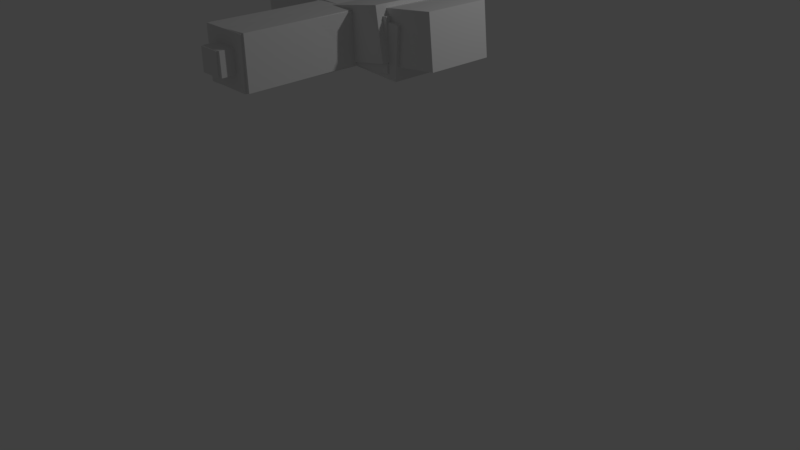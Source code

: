# Source: robot1.blend  (saved by Blender 2.77.0; exported with 4.5.12 LTS)
import bpy
from mathutils import Matrix  # noqa: F401  (used for matrix-valued properties, if any)

bpy.ops.wm.read_factory_settings(use_empty=True)
scene = bpy.context.scene
scene.name = 'Scene'

# ---- collections
col_collection_1 = bpy.data.collections.new('Collection 1'); scene.collection.children.link(col_collection_1)

# ---- materials (node trees are filled in below, after node groups)
mat_material = bpy.data.materials.new('Material')
mat_material.alpha_threshold = 0.0
mat_material.use_transparent_shadow = False
mat_material.roughness = 0.5
mat_material.line_color = (0.0, 0.0, 0.0, 1.0)

# ---- material node trees

# ---- world
world_world = bpy.data.worlds.new('World'); scene.world = world_world
world_world.color = (0.05088, 0.05088, 0.05088)
world_world.use_sun_shadow = False
world_world.sun_shadow_jitter_overblur = 0.0
world_world.cycles.sampling_method = 'MANUAL'

# ---- cameras
cam_camera = bpy.data.cameras.new('Camera')
cam_camera.clip_end = 100.0
cam_camera.lens = 35.0
cam_camera.sensor_width = 32.0
cam_camera.sensor_height = 18.0
cam_camera.ortho_scale = 7.314
cam_camera.dof.focus_distance = 0.0
cam_camera.dof.aperture_fstop = 128.0

# ---- lights
light_lamp = bpy.data.lights.new('Lamp', 'POINT')
light_lamp.transmission_factor = 0.0
light_lamp.cutoff_distance = 30.0
light_lamp.energy = 100.0
light_lamp.shadow_buffer_clip_start = 1.001
light_lamp.shadow_soft_size = 0.1
light_lamp.shadow_maximum_resolution = 0.006
light_lamp.use_absolute_resolution = True

# ---- meshes
me_cube_002 = bpy.data.meshes.new('Cube.002')
me_cube_002.from_pydata([(0.3031, 0.3031, -0.9184), (0.3031, -0.3031, -0.9184), (-0.3031, -0.3031, -0.9184), (-0.3031, 0.3031, -0.9184), (0.3031, 0.3031, 0.9184), (0.3031, -0.3031, 0.9184), (-0.3031, -0.3031, 0.9184), (-0.3031, 0.3031, 0.9184), (0.1364, 0.1364, 0.852), (0.1364, -0.1364, 0.852), (-0.1364, -0.1364, 0.852), (-0.1364, 0.1364, 0.852), (0.1364, 0.1364, 1.106), (0.1364, -0.1364, 1.106), (-0.1364, -0.1364, 1.106), (-0.1364, 0.1364, 1.106)], [], [(0, 1, 2, 3), (4, 7, 6, 5), (0, 4, 5, 1), (1, 5, 6, 2), (2, 6, 7, 3), (4, 0, 3, 7), (8, 9, 10, 11), (12, 15, 14, 13), (8, 12, 13, 9), (9, 13, 14, 10), (10, 14, 15, 11), (12, 8, 11, 15)])
_uv = me_cube_002.uv_layers.new(name='UVMap')
_uv.uv.foreach_set('vector', [0.25, 1.0, 0.25, 0.7518, 0.5, 0.7518, 0.5, 1.0, 0.0, 1.0, 3.687e-08, 0.7518, 0.25, 0.7518, 0.25, 1.0, 0.75, 0.0, 0.75, 0.7518, 0.5, 0.7518, 0.5, 0.0, 2.212e-07, 0.7518, 0.0, 1.22e-07, 0.25, 0.0, 0.25, 0.7518, 0.25, 0.7518, 0.25, 0.0, 0.5, 0.0, 0.5, 0.7518, 0.75, 0.7518, 0.75, 2.44e-08, 1.0, 0.0, 1.0, 0.7518, 0.725, 0.7518, 0.725, 0.8635, 0.6125, 0.8635, 0.6125, 0.7518, 0.6125, 0.7518, 0.6125, 0.8635, 0.5, 0.8635, 0.5, 0.7518, 0.6046, 0.9752, 0.5, 0.9752, 0.5, 0.8635, 0.6046, 0.8635, 0.75, 0.7518, 0.8546, 0.7518, 0.8546, 0.8635, 0.75, 0.8635, 0.7091, 0.9752, 0.6046, 0.9752, 0.6046, 0.8635, 0.7091, 0.8635, 0.8546, 0.7518, 0.9591, 0.7518, 0.9591, 0.8635, 0.8546, 0.8635])
me_cube_002.materials.append(mat_material)
me_cube_002.use_remesh_preserve_volume = False
me_cube_002.use_remesh_preserve_attributes = False
me_cube_002.use_mirror_vertex_groups = False
me_cube_002.update()
me_cube_003 = bpy.data.meshes.new('Cube.003')
me_cube_003.from_pydata([(0.3031, 0.3031, -0.9184), (0.3031, -0.3031, -0.9184), (-0.3031, -0.3031, -0.9184), (-0.3031, 0.3031, -0.9184), (0.3031, 0.3031, 0.9184), (0.3031, -0.3031, 0.9184), (-0.3031, -0.3031, 0.9184), (-0.3031, 0.3031, 0.9184), (0.1364, 0.1364, 0.852), (0.1364, -0.1364, 0.852), (-0.1364, -0.1364, 0.852), (-0.1364, 0.1364, 0.852), (0.1364, 0.1364, 1.106), (0.1364, -0.1364, 1.106), (-0.1364, -0.1364, 1.106), (-0.1364, 0.1364, 1.106)], [], [(0, 1, 2, 3), (4, 7, 6, 5), (0, 4, 5, 1), (1, 5, 6, 2), (2, 6, 7, 3), (4, 0, 3, 7), (8, 9, 10, 11), (12, 15, 14, 13), (8, 12, 13, 9), (9, 13, 14, 10), (10, 14, 15, 11), (12, 8, 11, 15)])
_uv = me_cube_003.uv_layers.new(name='UVMap')
_uv.uv.foreach_set('vector', [0.25, 1.0, 0.25, 0.7518, 0.5, 0.7518, 0.5, 1.0, 0.0, 1.0, 3.687e-08, 0.7518, 0.25, 0.7518, 0.25, 1.0, 0.75, 0.0, 0.75, 0.7518, 0.5, 0.7518, 0.5, 0.0, 2.212e-07, 0.7518, 0.0, 1.22e-07, 0.25, 0.0, 0.25, 0.7518, 0.25, 0.7518, 0.25, 0.0, 0.5, 0.0, 0.5, 0.7518, 0.75, 0.7518, 0.75, 2.44e-08, 1.0, 0.0, 1.0, 0.7518, 0.725, 0.7518, 0.725, 0.8635, 0.6125, 0.8635, 0.6125, 0.7518, 0.6125, 0.7518, 0.6125, 0.8635, 0.5, 0.8635, 0.5, 0.7518, 0.6046, 0.9752, 0.5, 0.9752, 0.5, 0.8635, 0.6046, 0.8635, 0.75, 0.7518, 0.8546, 0.7518, 0.8546, 0.8635, 0.75, 0.8635, 0.7091, 0.9752, 0.6046, 0.9752, 0.6046, 0.8635, 0.7091, 0.8635, 0.8546, 0.7518, 0.9591, 0.7518, 0.9591, 0.8635, 0.8546, 0.8635])
me_cube_003.materials.append(mat_material)
me_cube_003.use_remesh_preserve_volume = False
me_cube_003.use_remesh_preserve_attributes = False
me_cube_003.use_mirror_vertex_groups = False
me_cube_003.update()
me_cube = bpy.data.meshes.new('Cube')
me_cube.from_pydata([(0.3031, 0.3031, -0.9184), (0.3031, -0.3031, -0.9184), (-0.3031, -0.3031, -0.9184), (-0.3031, 0.3031, -0.9184), (0.3031, 0.3031, 0.9184), (0.3031, -0.3031, 0.9184), (-0.3031, -0.3031, 0.9184), (-0.3031, 0.3031, 0.9184), (0.1364, 0.1364, 0.852), (0.1364, -0.1364, 0.852), (-0.1364, -0.1364, 0.852), (-0.1364, 0.1364, 0.852), (0.1364, 0.1364, 1.106), (0.1364, -0.1364, 1.106), (-0.1364, -0.1364, 1.106), (-0.1364, 0.1364, 1.106)], [], [(0, 1, 2, 3), (4, 7, 6, 5), (0, 4, 5, 1), (1, 5, 6, 2), (2, 6, 7, 3), (4, 0, 3, 7), (8, 9, 10, 11), (12, 15, 14, 13), (8, 12, 13, 9), (9, 13, 14, 10), (10, 14, 15, 11), (12, 8, 11, 15)])
_uv = me_cube.uv_layers.new(name='UVMap')
_uv.uv.foreach_set('vector', [0.25, 1.0, 0.25, 0.7518, 0.5, 0.7518, 0.5, 1.0, 0.0, 1.0, 3.687e-08, 0.7518, 0.25, 0.7518, 0.25, 1.0, 0.75, 0.0, 0.75, 0.7518, 0.5, 0.7518, 0.5, 0.0, 2.212e-07, 0.7518, 0.0, 1.22e-07, 0.25, 0.0, 0.25, 0.7518, 0.25, 0.7518, 0.25, 0.0, 0.5, 0.0, 0.5, 0.7518, 0.75, 0.7518, 0.75, 2.44e-08, 1.0, 0.0, 1.0, 0.7518, 0.725, 0.7518, 0.725, 0.8635, 0.6125, 0.8635, 0.6125, 0.7518, 0.6125, 0.7518, 0.6125, 0.8635, 0.5, 0.8635, 0.5, 0.7518, 0.6046, 0.9752, 0.5, 0.9752, 0.5, 0.8635, 0.6046, 0.8635, 0.75, 0.7518, 0.8546, 0.7518, 0.8546, 0.8635, 0.75, 0.8635, 0.7091, 0.9752, 0.6046, 0.9752, 0.6046, 0.8635, 0.7091, 0.8635, 0.8546, 0.7518, 0.9591, 0.7518, 0.9591, 0.8635, 0.8546, 0.8635])
me_cube.materials.append(mat_material)
me_cube.use_remesh_preserve_volume = False
me_cube.use_remesh_preserve_attributes = False
me_cube.use_mirror_vertex_groups = False
me_cube.update()
me_cube_004 = bpy.data.meshes.new('Cube.004')
me_cube_004.from_pydata([(0.3031, 0.3031, -0.9184), (0.3031, -0.3031, -0.9184), (-0.3031, -0.3031, -0.9184), (-0.3031, 0.3031, -0.9184), (0.3031, 0.3031, 0.9184), (0.3031, -0.3031, 0.9184), (-0.3031, -0.3031, 0.9184), (-0.3031, 0.3031, 0.9184), (0.1364, 0.1364, 0.852), (0.1364, -0.1364, 0.852), (-0.1364, -0.1364, 0.852), (-0.1364, 0.1364, 0.852), (0.1364, 0.1364, 1.106), (0.1364, -0.1364, 1.106), (-0.1364, -0.1364, 1.106), (-0.1364, 0.1364, 1.106)], [], [(0, 1, 2, 3), (4, 7, 6, 5), (0, 4, 5, 1), (1, 5, 6, 2), (2, 6, 7, 3), (4, 0, 3, 7), (8, 9, 10, 11), (12, 15, 14, 13), (8, 12, 13, 9), (9, 13, 14, 10), (10, 14, 15, 11), (12, 8, 11, 15)])
_uv = me_cube_004.uv_layers.new(name='UVMap')
_uv.uv.foreach_set('vector', [0.25, 1.0, 0.25, 0.7518, 0.5, 0.7518, 0.5, 1.0, 0.0, 1.0, 3.687e-08, 0.7518, 0.25, 0.7518, 0.25, 1.0, 0.75, 0.0, 0.75, 0.7518, 0.5, 0.7518, 0.5, 0.0, 2.212e-07, 0.7518, 0.0, 1.22e-07, 0.25, 0.0, 0.25, 0.7518, 0.25, 0.7518, 0.25, 0.0, 0.5, 0.0, 0.5, 0.7518, 0.75, 0.7518, 0.75, 2.44e-08, 1.0, 0.0, 1.0, 0.7518, 0.725, 0.7518, 0.725, 0.8635, 0.6125, 0.8635, 0.6125, 0.7518, 0.6125, 0.7518, 0.6125, 0.8635, 0.5, 0.8635, 0.5, 0.7518, 0.6046, 0.9752, 0.5, 0.9752, 0.5, 0.8635, 0.6046, 0.8635, 0.75, 0.7518, 0.8546, 0.7518, 0.8546, 0.8635, 0.75, 0.8635, 0.7091, 0.9752, 0.6046, 0.9752, 0.6046, 0.8635, 0.7091, 0.8635, 0.8546, 0.7518, 0.9591, 0.7518, 0.9591, 0.8635, 0.8546, 0.8635])
me_cube_004.materials.append(mat_material)
me_cube_004.use_remesh_preserve_volume = False
me_cube_004.use_remesh_preserve_attributes = False
me_cube_004.use_mirror_vertex_groups = False
me_cube_004.update()
me_cube_005 = bpy.data.meshes.new('Cube.005')
me_cube_005.from_pydata([(0.8074, 0.3031, -0.4012), (0.8074, -0.3031, -0.4012), (-0.8074, -0.3031, -0.4012), (-0.8074, 0.3031, -0.4012), (0.8074, 0.3031, 0.4012), (0.8074, -0.3031, 0.4012), (-0.8074, -0.3031, 0.4012), (-0.8074, 0.3031, 0.4012), (0.3634, 0.1364, 0.3722), (0.3634, -0.1364, 0.3722), (-0.3634, -0.1364, 0.3722), (-0.3634, 0.1364, 0.3722), (0.3634, 0.1364, 0.483), (0.3634, -0.1364, 0.483), (-0.3634, -0.1364, 0.483), (-0.3634, 0.1364, 0.483)], [], [(0, 1, 2, 3), (4, 7, 6, 5), (0, 4, 5, 1), (1, 5, 6, 2), (2, 6, 7, 3), (4, 0, 3, 7), (8, 9, 10, 11), (12, 15, 14, 13), (8, 12, 13, 9), (9, 13, 14, 10), (10, 14, 15, 11), (12, 8, 11, 15)])
_uv = me_cube_005.uv_layers.new(name='UVMap')
_uv.uv.foreach_set('vector', [0.7848, 0.0, 1.0, 0.0, 1.0, 0.668, 0.7848, 0.668, 0.5696, 0.668, 0.5696, 4.932e-08, 0.7848, 0.0, 0.7848, 0.668, 0.4304, 0.668, 0.4304, 1.0, 0.2152, 1.0, 0.2152, 0.668, 0.5696, 0.668, 0.2848, 0.668, 0.2848, 0.0, 0.5696, 0.0, 1.058e-07, 1.0, 0.0, 0.668, 0.2152, 0.668, 0.2152, 1.0, 0.0, 0.0, 0.2848, 1.233e-07, 0.2848, 0.668, 0.0, 0.668, 0.8817, 0.9687, 0.7848, 0.9687, 0.7848, 0.668, 0.8817, 0.668, 0.4304, 0.9687, 0.4304, 0.668, 0.5272, 0.668, 0.5272, 0.9687, 0.7455, 0.7809, 0.7062, 0.7809, 0.7062, 0.668, 0.7455, 0.668, 0.5272, 0.668, 0.5665, 0.668, 0.5665, 0.9687, 0.5272, 0.9687, 0.7062, 0.7809, 0.6668, 0.7809, 0.6668, 0.668, 0.7062, 0.668, 0.7455, 0.668, 0.7848, 0.668, 0.7848, 0.9687, 0.7455, 0.9687])
me_cube_005.materials.append(mat_material)
me_cube_005.use_remesh_preserve_volume = False
me_cube_005.use_remesh_preserve_attributes = False
me_cube_005.use_mirror_vertex_groups = False
me_cube_005.update()
me_cube_006 = bpy.data.meshes.new('Cube.006')
me_cube_006.from_pydata([(0.9354, 0.3031, -0.4012), (0.9354, -0.3031, -0.4012), (-0.9354, -0.3031, -0.4012), (-0.9354, 0.3031, -0.4012), (0.9354, 0.3031, 0.4012), (0.9354, -0.3031, 0.4012), (-0.9354, -0.3031, 0.4012), (-0.9354, 0.3031, 0.4012), (0.421, 0.1364, 0.3722), (0.421, -0.1364, 0.3722), (-0.421, -0.1364, 0.3722), (-0.421, 0.1364, 0.3722), (0.421, 0.1364, 0.483), (0.421, -0.1364, 0.483), (-0.421, -0.1364, 0.483), (-0.421, 0.1364, 0.483)], [], [(0, 1, 2, 3), (4, 7, 6, 5), (0, 4, 5, 1), (1, 5, 6, 2), (2, 6, 7, 3), (4, 0, 3, 7), (8, 9, 10, 11), (12, 15, 14, 13), (8, 12, 13, 9), (9, 13, 14, 10), (10, 14, 15, 11), (12, 8, 11, 15)])
_uv = me_cube_006.uv_layers.new(name='UVMap')
_uv.uv.foreach_set('vector', [1.0, 0.6896, 0.7848, 0.6896, 0.7848, 0.0, 1.0, 1.758e-07, 0.5696, 0.6896, 0.5696, 1.099e-07, 0.7848, 0.0, 0.7848, 0.6896, 0.2152, 0.9854, 0.2152, 0.6896, 0.4304, 0.6896, 0.4304, 0.9854, 0.2848, 0.0, 0.5696, 2.197e-07, 0.5696, 0.6896, 0.2848, 0.6896, 3.173e-08, 0.9854, 0.0, 0.6896, 0.2152, 0.6896, 0.2152, 0.9854, 0.0, 0.0, 0.2848, 1.318e-07, 0.2848, 0.6896, 0.0, 0.6896, 0.8817, 1.0, 0.7848, 1.0, 0.7848, 0.6896, 0.8817, 0.6896, 0.5272, 0.6896, 0.5272, 1.0, 0.4304, 1.0, 0.4304, 0.6896, 0.7455, 0.7902, 0.7062, 0.7902, 0.7062, 0.6896, 0.7455, 0.6896, 0.5272, 0.6896, 0.5665, 0.6896, 0.5665, 1.0, 0.5272, 1.0, 0.7062, 0.7902, 0.6668, 0.7902, 0.6668, 0.6896, 0.7062, 0.6896, 0.7455, 0.6896, 0.7848, 0.6896, 0.7848, 1.0, 0.7455, 1.0])
me_cube_006.materials.append(mat_material)
me_cube_006.use_remesh_preserve_volume = False
me_cube_006.use_remesh_preserve_attributes = False
me_cube_006.use_mirror_vertex_groups = False
me_cube_006.update()
me_cube_007 = bpy.data.meshes.new('Cube.007')
me_cube_007.from_pydata([(1.376, 0.3031, -0.4012), (1.376, -0.3031, -0.4012), (-1.376, -0.3031, -0.4012), (-1.376, 0.3031, -0.4012), (1.376, 0.3031, 0.4012), (1.376, -0.3031, 0.4012), (-1.376, -0.3031, 0.4012), (-1.376, 0.3031, 0.4012), (0.6191, 0.1364, 0.3722), (0.6191, -0.1364, 0.3722), (-0.6191, -0.1364, 0.3722), (-0.6191, 0.1364, 0.3722), (0.6191, 0.1364, 0.483), (0.6191, -0.1364, 0.483), (-0.6191, -0.1364, 0.483), (-0.6191, 0.1364, 0.483)], [], [(0, 1, 2, 3), (4, 7, 6, 5), (0, 4, 5, 1), (1, 5, 6, 2), (2, 6, 7, 3), (4, 0, 3, 7), (8, 9, 10, 11), (12, 15, 14, 13), (8, 12, 13, 9), (9, 13, 14, 10), (10, 14, 15, 11), (12, 8, 11, 15)])
_uv = me_cube_007.uv_layers.new(name='UVMap')
_uv.uv.foreach_set('vector', [0.6256, 0.0, 0.7971, 0.0, 0.7971, 0.9098, 0.6256, 0.9098, 0.6256, 0.0, 0.6256, 0.9098, 0.4541, 0.9098, 0.4541, 5.518e-07, 0.9687, 0.0, 0.9687, 0.2653, 0.7971, 0.2653, 0.7971, 1.971e-08, 0.227, 0.9098, 4.216e-08, 0.9098, 0.0, 0.0, 0.227, 1.577e-07, 0.7971, 0.5307, 0.7971, 0.2653, 0.9687, 0.2653, 0.9687, 0.5307, 0.4541, 0.9098, 0.227, 0.9098, 0.227, 1.971e-07, 0.4541, 0.0, 0.8743, 0.5307, 0.9515, 0.5307, 0.9515, 0.9401, 0.8743, 0.9401, 0.8743, 0.5307, 0.8743, 0.9401, 0.7971, 0.9401, 0.7971, 0.5307, 0.03135, 1.0, 1.686e-08, 1.0, 0.0, 0.9098, 0.03135, 0.9098, 0.9829, 0.9401, 0.9515, 0.9401, 0.9515, 0.5307, 0.9829, 0.5307, 0.06269, 1.0, 0.03135, 1.0, 0.03135, 0.9098, 0.06269, 0.9098, 0.9687, 0.0, 1.0, 5.913e-08, 1.0, 0.4094, 0.9687, 0.4094])
me_cube_007.materials.append(mat_material)
me_cube_007.use_remesh_preserve_volume = False
me_cube_007.use_remesh_preserve_attributes = False
me_cube_007.use_mirror_vertex_groups = False
me_cube_007.update()
me_cube_011 = bpy.data.meshes.new('Cube.011')
me_cube_011.from_pydata([(0.3031, 0.3031, -0.9184), (0.3031, -0.3031, -0.9184), (-0.3031, -0.3031, -0.9184), (-0.3031, 0.3031, -0.9184), (0.3031, 0.3031, 0.9184), (0.3031, -0.3031, 0.9184), (-0.3031, -0.3031, 0.9184), (-0.3031, 0.3031, 0.9184), (0.1364, 0.1364, 0.852), (0.1364, -0.1364, 0.852), (-0.1364, -0.1364, 0.852), (-0.1364, 0.1364, 0.852), (0.1364, 0.1364, 1.106), (0.1364, -0.1364, 1.106), (-0.1364, -0.1364, 1.106), (-0.1364, 0.1364, 1.106)], [], [(0, 1, 2, 3), (4, 7, 6, 5), (0, 4, 5, 1), (1, 5, 6, 2), (2, 6, 7, 3), (4, 0, 3, 7), (8, 9, 10, 11), (12, 15, 14, 13), (8, 12, 13, 9), (9, 13, 14, 10), (10, 14, 15, 11), (12, 8, 11, 15)])
_uv = me_cube_011.uv_layers.new(name='UVMap')
_uv.uv.foreach_set('vector', [0.25, 1.0, 0.25, 0.7518, 0.5, 0.7518, 0.5, 1.0, 0.0, 1.0, 3.687e-08, 0.7518, 0.25, 0.7518, 0.25, 1.0, 0.75, 0.0, 0.75, 0.7518, 0.5, 0.7518, 0.5, 0.0, 2.212e-07, 0.7518, 0.0, 1.22e-07, 0.25, 0.0, 0.25, 0.7518, 0.25, 0.7518, 0.25, 0.0, 0.5, 0.0, 0.5, 0.7518, 0.75, 0.7518, 0.75, 2.44e-08, 1.0, 0.0, 1.0, 0.7518, 0.725, 0.7518, 0.725, 0.8635, 0.6125, 0.8635, 0.6125, 0.7518, 0.6125, 0.7518, 0.6125, 0.8635, 0.5, 0.8635, 0.5, 0.7518, 0.6046, 0.9752, 0.5, 0.9752, 0.5, 0.8635, 0.6046, 0.8635, 0.75, 0.7518, 0.8546, 0.7518, 0.8546, 0.8635, 0.75, 0.8635, 0.7091, 0.9752, 0.6046, 0.9752, 0.6046, 0.8635, 0.7091, 0.8635, 0.8546, 0.7518, 0.9591, 0.7518, 0.9591, 0.8635, 0.8546, 0.8635])
me_cube_011.materials.append(mat_material)
me_cube_011.use_remesh_preserve_volume = False
me_cube_011.use_remesh_preserve_attributes = False
me_cube_011.use_mirror_vertex_groups = False
me_cube_011.update()
me_cube_010 = bpy.data.meshes.new('Cube.010')
me_cube_010.from_pydata([(0.3031, 0.3031, -0.9184), (0.3031, -0.3031, -0.9184), (-0.3031, -0.3031, -0.9184), (-0.3031, 0.3031, -0.9184), (0.3031, 0.3031, 0.9184), (0.3031, -0.3031, 0.9184), (-0.3031, -0.3031, 0.9184), (-0.3031, 0.3031, 0.9184), (0.1364, 0.1364, 0.852), (0.1364, -0.1364, 0.852), (-0.1364, -0.1364, 0.852), (-0.1364, 0.1364, 0.852), (0.1364, 0.1364, 1.106), (0.1364, -0.1364, 1.106), (-0.1364, -0.1364, 1.106), (-0.1364, 0.1364, 1.106)], [], [(0, 1, 2, 3), (4, 7, 6, 5), (0, 4, 5, 1), (1, 5, 6, 2), (2, 6, 7, 3), (4, 0, 3, 7), (8, 9, 10, 11), (12, 15, 14, 13), (8, 12, 13, 9), (9, 13, 14, 10), (10, 14, 15, 11), (12, 8, 11, 15)])
_uv = me_cube_010.uv_layers.new(name='UVMap')
_uv.uv.foreach_set('vector', [0.25, 1.0, 0.25, 0.7518, 0.5, 0.7518, 0.5, 1.0, 0.0, 1.0, 3.687e-08, 0.7518, 0.25, 0.7518, 0.25, 1.0, 0.75, 0.0, 0.75, 0.7518, 0.5, 0.7518, 0.5, 0.0, 2.212e-07, 0.7518, 0.0, 1.22e-07, 0.25, 0.0, 0.25, 0.7518, 0.25, 0.7518, 0.25, 0.0, 0.5, 0.0, 0.5, 0.7518, 0.75, 0.7518, 0.75, 2.44e-08, 1.0, 0.0, 1.0, 0.7518, 0.725, 0.7518, 0.725, 0.8635, 0.6125, 0.8635, 0.6125, 0.7518, 0.6125, 0.7518, 0.6125, 0.8635, 0.5, 0.8635, 0.5, 0.7518, 0.6046, 0.9752, 0.5, 0.9752, 0.5, 0.8635, 0.6046, 0.8635, 0.75, 0.7518, 0.8546, 0.7518, 0.8546, 0.8635, 0.75, 0.8635, 0.7091, 0.9752, 0.6046, 0.9752, 0.6046, 0.8635, 0.7091, 0.8635, 0.8546, 0.7518, 0.9591, 0.7518, 0.9591, 0.8635, 0.8546, 0.8635])
me_cube_010.materials.append(mat_material)
me_cube_010.use_remesh_preserve_volume = False
me_cube_010.use_remesh_preserve_attributes = False
me_cube_010.use_mirror_vertex_groups = False
me_cube_010.update()
me_cube_008 = bpy.data.meshes.new('Cube.008')
me_cube_008.from_pydata([(0.3031, 0.3031, -0.9184), (0.3031, -0.3031, -0.9184), (-0.3031, -0.3031, -0.9184), (-0.3031, 0.3031, -0.9184), (0.3031, 0.3031, 0.9184), (0.3031, -0.3031, 0.9184), (-0.3031, -0.3031, 0.9184), (-0.3031, 0.3031, 0.9184), (0.1364, 0.1364, 0.852), (0.1364, -0.1364, 0.852), (-0.1364, -0.1364, 0.852), (-0.1364, 0.1364, 0.852), (0.1364, 0.1364, 1.106), (0.1364, -0.1364, 1.106), (-0.1364, -0.1364, 1.106), (-0.1364, 0.1364, 1.106)], [], [(0, 1, 2, 3), (4, 7, 6, 5), (0, 4, 5, 1), (1, 5, 6, 2), (2, 6, 7, 3), (4, 0, 3, 7), (8, 9, 10, 11), (12, 15, 14, 13), (8, 12, 13, 9), (9, 13, 14, 10), (10, 14, 15, 11), (12, 8, 11, 15)])
_uv = me_cube_008.uv_layers.new(name='UVMap')
_uv.uv.foreach_set('vector', [0.25, 1.0, 0.25, 0.7518, 0.5, 0.7518, 0.5, 1.0, 0.0, 1.0, 3.687e-08, 0.7518, 0.25, 0.7518, 0.25, 1.0, 0.75, 0.0, 0.75, 0.7518, 0.5, 0.7518, 0.5, 0.0, 2.212e-07, 0.7518, 0.0, 1.22e-07, 0.25, 0.0, 0.25, 0.7518, 0.25, 0.7518, 0.25, 0.0, 0.5, 0.0, 0.5, 0.7518, 0.75, 0.7518, 0.75, 2.44e-08, 1.0, 0.0, 1.0, 0.7518, 0.725, 0.7518, 0.725, 0.8635, 0.6125, 0.8635, 0.6125, 0.7518, 0.6125, 0.7518, 0.6125, 0.8635, 0.5, 0.8635, 0.5, 0.7518, 0.6046, 0.9752, 0.5, 0.9752, 0.5, 0.8635, 0.6046, 0.8635, 0.75, 0.7518, 0.8546, 0.7518, 0.8546, 0.8635, 0.75, 0.8635, 0.7091, 0.9752, 0.6046, 0.9752, 0.6046, 0.8635, 0.7091, 0.8635, 0.8546, 0.7518, 0.9591, 0.7518, 0.9591, 0.8635, 0.8546, 0.8635])
me_cube_008.materials.append(mat_material)
me_cube_008.use_remesh_preserve_volume = False
me_cube_008.use_remesh_preserve_attributes = False
me_cube_008.use_mirror_vertex_groups = False
me_cube_008.update()
me_cube_009 = bpy.data.meshes.new('Cube.009')
me_cube_009.from_pydata([(0.3031, 0.3031, -0.9184), (0.3031, -0.3031, -0.9184), (-0.3031, -0.3031, -0.9184), (-0.3031, 0.3031, -0.9184), (0.3031, 0.3031, 0.9184), (0.3031, -0.3031, 0.9184), (-0.3031, -0.3031, 0.9184), (-0.3031, 0.3031, 0.9184), (0.1364, 0.1364, 0.852), (0.1364, -0.1364, 0.852), (-0.1364, -0.1364, 0.852), (-0.1364, 0.1364, 0.852), (0.1364, 0.1364, 1.106), (0.1364, -0.1364, 1.106), (-0.1364, -0.1364, 1.106), (-0.1364, 0.1364, 1.106)], [], [(0, 1, 2, 3), (4, 7, 6, 5), (0, 4, 5, 1), (1, 5, 6, 2), (2, 6, 7, 3), (4, 0, 3, 7), (8, 9, 10, 11), (12, 15, 14, 13), (8, 12, 13, 9), (9, 13, 14, 10), (10, 14, 15, 11), (12, 8, 11, 15)])
_uv = me_cube_009.uv_layers.new(name='UVMap')
_uv.uv.foreach_set('vector', [0.25, 1.0, 0.25, 0.7518, 0.5, 0.7518, 0.5, 1.0, 0.0, 1.0, 3.687e-08, 0.7518, 0.25, 0.7518, 0.25, 1.0, 0.75, 0.0, 0.75, 0.7518, 0.5, 0.7518, 0.5, 0.0, 2.212e-07, 0.7518, 0.0, 1.22e-07, 0.25, 0.0, 0.25, 0.7518, 0.25, 0.7518, 0.25, 0.0, 0.5, 0.0, 0.5, 0.7518, 0.75, 0.7518, 0.75, 2.44e-08, 1.0, 0.0, 1.0, 0.7518, 0.725, 0.7518, 0.725, 0.8635, 0.6125, 0.8635, 0.6125, 0.7518, 0.6125, 0.7518, 0.6125, 0.8635, 0.5, 0.8635, 0.5, 0.7518, 0.6046, 0.9752, 0.5, 0.9752, 0.5, 0.8635, 0.6046, 0.8635, 0.75, 0.7518, 0.8546, 0.7518, 0.8546, 0.8635, 0.75, 0.8635, 0.7091, 0.9752, 0.6046, 0.9752, 0.6046, 0.8635, 0.7091, 0.8635, 0.8546, 0.7518, 0.9591, 0.7518, 0.9591, 0.8635, 0.8546, 0.8635])
me_cube_009.materials.append(mat_material)
me_cube_009.use_remesh_preserve_volume = False
me_cube_009.use_remesh_preserve_attributes = False
me_cube_009.use_mirror_vertex_groups = False
me_cube_009.update()
me_cube_013 = bpy.data.meshes.new('Cube.013')
me_cube_013.from_pydata([(0.3527, 0.1324, -0.2154), (0.3527, -0.1324, -0.2154), (-0.3527, -0.1324, -0.2154), (-0.3527, 0.1324, -0.2154), (0.3527, 0.1324, 0.2154), (0.3527, -0.1324, 0.2154), (-0.3527, -0.1324, 0.2154), (-0.3527, 0.1324, 0.2154), (0.1587, 0.0596, 0.1998), (0.1587, -0.0596, 0.1998), (-0.1587, -0.0596, 0.1998), (-0.1587, 0.0596, 0.1998), (0.1587, 0.0596, 0.2593), (0.1587, -0.0596, 0.2593), (-0.1587, -0.0596, 0.2593), (-0.1587, 0.0596, 0.2593)], [], [(0, 1, 2, 3), (4, 7, 6, 5), (0, 4, 5, 1), (1, 5, 6, 2), (2, 6, 7, 3), (4, 0, 3, 7), (8, 9, 10, 11), (12, 15, 14, 13), (8, 12, 13, 9), (9, 13, 14, 10), (10, 14, 15, 11), (12, 8, 11, 15)])
_uv = me_cube_013.uv_layers.new(name='UVMap')
_uv.uv.foreach_set('vector', [0.8096, 0.0, 1.0, 0.0, 1.0, 0.6177, 0.8096, 0.6177, 0.8096, 0.0, 0.8096, 0.6177, 0.6192, 0.6177, 0.6192, 3.653e-07, 0.3808, 0.6177, 0.3808, 0.9948, 0.1904, 0.9948, 0.1904, 0.6177, 0.3096, 0.6177, 4.285e-08, 0.6177, 0.0, 0.0, 0.3096, 5.219e-08, 2.142e-08, 0.9948, 0.0, 0.6177, 0.1904, 0.6177, 0.1904, 0.9948, 0.3096, 0.0, 0.6192, 1.305e-07, 0.6192, 0.6177, 0.3096, 0.6177, 0.4665, 0.6177, 0.5522, 0.6177, 0.5522, 0.8956, 0.4665, 0.8956, 0.4665, 0.6177, 0.4665, 0.8956, 0.3808, 0.8956, 0.3808, 0.6177, 0.4235, 0.8956, 0.4663, 0.8956, 0.4663, 1.0, 0.4235, 1.0, 0.8523, 0.8956, 0.8096, 0.8956, 0.8096, 0.6177, 0.8523, 0.6177, 0.4235, 1.0, 0.3808, 1.0, 0.3808, 0.8956, 0.4235, 0.8956, 0.5522, 0.6177, 0.5949, 0.6177, 0.5949, 0.8956, 0.5522, 0.8956])
me_cube_013.materials.append(mat_material)
me_cube_013.use_remesh_preserve_volume = False
me_cube_013.use_remesh_preserve_attributes = False
me_cube_013.use_mirror_vertex_groups = False
me_cube_013.update()
me_cube_012 = bpy.data.meshes.new('Cube.012')
me_cube_012.from_pydata([(0.8074, 0.3031, -0.4012), (0.8074, -0.3031, -0.4012), (-0.8074, -0.3031, -0.4012), (-0.8074, 0.3031, -0.4012), (0.8074, 0.3031, 0.4012), (0.8074, -0.3031, 0.4012), (-0.8074, -0.3031, 0.4012), (-0.8074, 0.3031, 0.4012), (0.3634, 0.1364, 0.3722), (0.3634, -0.1364, 0.3722), (-0.3634, -0.1364, 0.3722), (-0.3634, 0.1364, 0.3722), (0.3634, 0.1364, 0.483), (0.3634, -0.1364, 0.483), (-0.3634, -0.1364, 0.483), (-0.3634, 0.1364, 0.483)], [], [(0, 1, 2, 3), (4, 7, 6, 5), (0, 4, 5, 1), (1, 5, 6, 2), (2, 6, 7, 3), (4, 0, 3, 7), (8, 9, 10, 11), (12, 15, 14, 13), (8, 12, 13, 9), (9, 13, 14, 10), (10, 14, 15, 11), (12, 8, 11, 15)])
_uv = me_cube_012.uv_layers.new(name='UVMap')
_uv.uv.foreach_set('vector', [0.7848, 0.0, 1.0, 0.0, 1.0, 0.668, 0.7848, 0.668, 0.5696, 0.668, 0.5696, 4.932e-08, 0.7848, 0.0, 0.7848, 0.668, 0.4304, 0.668, 0.4304, 1.0, 0.2152, 1.0, 0.2152, 0.668, 0.5696, 0.668, 0.2848, 0.668, 0.2848, 0.0, 0.5696, 0.0, 1.058e-07, 1.0, 0.0, 0.668, 0.2152, 0.668, 0.2152, 1.0, 0.0, 0.0, 0.2848, 1.233e-07, 0.2848, 0.668, 0.0, 0.668, 0.8817, 0.9687, 0.7848, 0.9687, 0.7848, 0.668, 0.8817, 0.668, 0.4304, 0.9687, 0.4304, 0.668, 0.5272, 0.668, 0.5272, 0.9687, 0.7455, 0.7809, 0.7062, 0.7809, 0.7062, 0.668, 0.7455, 0.668, 0.5272, 0.668, 0.5665, 0.668, 0.5665, 0.9687, 0.5272, 0.9687, 0.7062, 0.7809, 0.6668, 0.7809, 0.6668, 0.668, 0.7062, 0.668, 0.7455, 0.668, 0.7848, 0.668, 0.7848, 0.9687, 0.7455, 0.9687])
me_cube_012.materials.append(mat_material)
me_cube_012.use_remesh_preserve_volume = False
me_cube_012.use_remesh_preserve_attributes = False
me_cube_012.use_mirror_vertex_groups = False
me_cube_012.update()
arm_armature = bpy.data.armatures.new('Armature')  # bones are not reproduced

# ---- objects
ob_armature = bpy.data.objects.new('Armature', arm_armature)
ob_cube_001 = bpy.data.objects.new('Cube.001', me_cube_002)
ob_cube_002 = bpy.data.objects.new('Cube.002', me_cube_003)
ob_cube = bpy.data.objects.new('Cube', me_cube)
ob_cube_003 = bpy.data.objects.new('Cube.003', me_cube_004)
ob_cube_004 = bpy.data.objects.new('Cube.004', me_cube_005)
ob_cube_005 = bpy.data.objects.new('Cube.005', me_cube_006)
ob_cube_006 = bpy.data.objects.new('Cube.006', me_cube_007)
ob_cube_010 = bpy.data.objects.new('Cube.010', me_cube_011)
ob_cube_009 = bpy.data.objects.new('Cube.009', me_cube_010)
ob_cube_007 = bpy.data.objects.new('Cube.007', me_cube_008)
ob_cube_008 = bpy.data.objects.new('Cube.008', me_cube_009)
ob_cube_012 = bpy.data.objects.new('Cube.012', me_cube_013)
ob_cube_011 = bpy.data.objects.new('Cube.011', me_cube_012)
ob_lamp = bpy.data.objects.new('Lamp', light_lamp)
ob_camera = bpy.data.objects.new('Camera', cam_camera)

# ---- transforms, parenting, visibility, modifiers, constraints
ob_armature.location = (1.788e-07, 0.0, 2.951)
ob_armature.lineart.crease_threshold = 0.0
ob_cube_001.parent = ob_armature
ob_cube_001.matrix_parent_inverse = Matrix(((1.0, 1.153e-15, 1.732e-09, -0.5897), (-3.048e-07, -6.66e-07, -1.0, -0.8825), (2.421e-08, 1.0, -5.96e-08, 4.163e-08), (0.0, 0.0, 0.0, 1.0)))
ob_cube_001.location = (0.609, 0.0, -0.004273)
ob_cube_001.lock_rotations_4d = False
ob_cube_001.empty_display_type = 'ARROWS'
ob_cube_001.lineart.crease_threshold = 0.0
ob_cube_002.parent = ob_armature
ob_cube_002.matrix_parent_inverse = Matrix(((0.9998, -0.01316, 0.01316, -0.602), (0.01316, -6.06e-07, -0.9999, 0.9302), (0.01316, 0.9999, 0.0001731, -0.007921), (0.0, 0.0, 0.0, 1.0)))
ob_cube_002.location = (0.609, 0.0, 1.908)
ob_cube_002.lock_rotations_4d = False
ob_cube_002.empty_display_type = 'ARROWS'
ob_cube_002.lineart.crease_threshold = 0.0
ob_cube.parent = ob_armature
ob_cube.matrix_parent_inverse = Matrix(((0.9999, -0.01156, 0.01156, 0.6387), (0.01156, -7.054e-07, -0.9999, -0.9111), (0.01156, 0.9999, 0.0001336, 0.007384), (0.0, 0.0, 0.0, 1.0)))
ob_cube.location = (-0.609, 0.0, -0.004273)
ob_cube.lock_rotations_4d = False
ob_cube.empty_display_type = 'ARROWS'
ob_cube.lineart.crease_threshold = 0.0
ob_cube_003.parent = ob_armature
ob_cube_003.matrix_parent_inverse = Matrix(((0.9997, 0.01676, -0.01676, 0.6649), (-0.01676, -7.94e-07, -0.9999, 0.9188), (-0.01676, 0.9999, 0.0002807, -0.01114), (0.0, 0.0, 0.0, 1.0)))
ob_cube_003.location = (-0.609, 0.0, 1.908)
ob_cube_003.lock_rotations_4d = False
ob_cube_003.empty_display_type = 'ARROWS'
ob_cube_003.lineart.crease_threshold = 0.0
ob_cube_004.parent = ob_armature
ob_cube_004.matrix_parent_inverse = Matrix(((1.0, 0.0, 0.0, -1.788e-07), (0.0, 0.0, 1.0, -3.374), (0.0, -1.0, 0.0, -0.0), (0.0, 0.0, 0.0, 1.0)))
ob_cube_004.location = (0.01068, 6.985e-08, 3.323)
ob_cube_004.lock_rotations_4d = False
ob_cube_004.empty_display_type = 'ARROWS'
ob_cube_004.lineart.crease_threshold = 0.0
ob_cube_005.parent = ob_armature
ob_cube_005.matrix_parent_inverse = Matrix(((0.9974, -0.07175, 0.01025, -0.03459), (-0.01028, 0.0, 0.9999, -4.199), (-0.07174, -0.9974, -0.0007373, 0.002488), (0.0, 0.0, 0.0, 1.0)))
ob_cube_005.location = (0.01068, 9.91e-08, 4.177)
ob_cube_005.lock_rotations_4d = False
ob_cube_005.empty_display_type = 'ARROWS'
ob_cube_005.lineart.crease_threshold = 0.0
ob_cube_006.parent = ob_armature
ob_cube_006.matrix_parent_inverse = Matrix(((0.9955, 0.09387, 0.01276, -0.04515), (-0.01282, 0.0, 0.9999, -5.032), (0.09387, -0.9956, 0.001203, -0.004258), (0.0, 0.0, 0.0, 1.0)))
ob_cube_006.location = (0.03205, 1.291e-07, 5.053)
ob_cube_006.lock_rotations_4d = False
ob_cube_006.empty_display_type = 'ARROWS'
ob_cube_006.lineart.crease_threshold = 0.0
ob_cube_010.parent = ob_armature
ob_cube_010.matrix_parent_inverse = Matrix(((1.0, -0.005618, 0.005618, 1.369), (0.005618, 1.372e-07, -1.0, 3.202), (0.005618, 1.0, 3.156e-05, 0.007689), (0.0, 0.0, 0.0, 1.0)))
ob_cube_010.location = (-1.389, 7.862e-08, 4.167)
ob_cube_010.lock_rotations_4d = False
ob_cube_010.empty_display_type = 'ARROWS'
ob_cube_010.lineart.crease_threshold = 0.0
ob_cube_009.parent = ob_armature
ob_cube_009.matrix_parent_inverse = Matrix(((0.9999, 0.01136, -0.01136, 1.423), (-0.01136, 1.35e-07, -0.9999, 1.298), (-0.01136, 0.9999, 0.0001291, -0.01617), (0.0, 0.0, 0.0, 1.0)))
ob_cube_009.location = (-1.389, 7.862e-08, 2.254)
ob_cube_009.lock_rotations_4d = False
ob_cube_009.empty_display_type = 'ARROWS'
ob_cube_009.lineart.crease_threshold = 0.0
ob_cube_007.parent = ob_armature
ob_cube_007.matrix_parent_inverse = Matrix(((1.0, -0.005714, 0.005714, -1.42), (0.005714, -1.654e-07, -1.0, 3.229), (0.005714, 1.0, 3.265e-05, -0.008115), (0.0, 0.0, 0.0, 1.0)))
ob_cube_007.location = (1.4, 7.899e-08, 4.177)
ob_cube_007.lock_rotations_4d = False
ob_cube_007.empty_display_type = 'ARROWS'
ob_cube_007.lineart.crease_threshold = 0.0
ob_cube_008.parent = ob_armature
ob_cube_008.matrix_parent_inverse = Matrix(((1.0, -1.863e-09, 5.557e-08, -1.402), (5.96e-08, -1.64e-07, -1.0, 1.4), (3.26e-08, 1.0, -1.71e-10, -3.471e-08), (0.0, 0.0, 0.0, 1.0)))
ob_cube_008.location = (1.4, 7.899e-08, 2.265)
ob_cube_008.lock_rotations_4d = False
ob_cube_008.empty_display_type = 'ARROWS'
ob_cube_008.lineart.crease_threshold = 0.0
ob_cube_012.parent = ob_armature
ob_cube_012.matrix_parent_inverse = Matrix(((0.9722, -0.2149, -0.09348, 0.489), (0.09571, 3.622e-09, 0.9954, -5.565), (-0.2139, -0.9766, 0.02057, -0.1076), (0.0, 0.0, 0.0, 1.0)))
ob_cube_012.location = (0.02137, 1.657e-07, 5.566)
ob_cube_012.lock_rotations_4d = False
ob_cube_012.empty_display_type = 'ARROWS'
ob_cube_012.lineart.crease_threshold = 0.0
ob_cube_011.parent = ob_armature
ob_cube_011.matrix_parent_inverse = Matrix(((0.986, 0.1555, 0.05976, -0.3677), (-0.0605, 1.286e-08, 0.9982, -6.282), (0.1552, -0.9878, 0.009408, -0.05789), (0.0, 0.0, 0.0, 1.0)))
ob_cube_011.location = (0.01068, 1.689e-07, 6.218)
ob_cube_011.lock_rotations_4d = False
ob_cube_011.empty_display_type = 'ARROWS'
ob_cube_011.lineart.crease_threshold = 0.0
ob_lamp.location = (4.076, 1.005, 5.904)
ob_lamp.rotation_euler = (0.6503, 0.05522, 1.866)
ob_lamp.lock_rotations_4d = False
ob_lamp.empty_display_type = 'ARROWS'
ob_lamp.color = (0.0, 0.0, 0.0, 0.0)
ob_lamp.lineart.crease_threshold = 0.0
ob_camera.location = (7.481, -6.508, 5.344)
ob_camera.rotation_euler = (1.109, 0.01082, 0.8149)
ob_camera.lock_rotations_4d = False
ob_camera.empty_display_type = 'ARROWS'
ob_camera.color = (0.0, 0.0, 0.0, 0.0)
ob_camera.display_type = 'WIRE'
ob_camera.lineart.crease_threshold = 0.0

# ---- collection membership
col_collection_1.objects.link(ob_armature)
col_collection_1.objects.link(ob_cube_001)
col_collection_1.objects.link(ob_cube_002)
col_collection_1.objects.link(ob_cube)
col_collection_1.objects.link(ob_cube_003)
col_collection_1.objects.link(ob_cube_004)
col_collection_1.objects.link(ob_cube_005)
col_collection_1.objects.link(ob_cube_006)
col_collection_1.objects.link(ob_cube_010)
col_collection_1.objects.link(ob_cube_009)
col_collection_1.objects.link(ob_cube_007)
col_collection_1.objects.link(ob_cube_008)
col_collection_1.objects.link(ob_cube_012)
col_collection_1.objects.link(ob_cube_011)
col_collection_1.objects.link(ob_lamp)
col_collection_1.objects.link(ob_camera)

# ---- scene / render settings (as saved in the file)
scene.camera = ob_camera
scene.frame_start = 1; scene.frame_end = 250; scene.frame_set(25)
scene.render.engine = 'BLENDER_EEVEE_NEXT'
scene.render.resolution_percentage = 50
scene.render.dither_intensity = 0.0
scene.cycles.use_denoising = False
scene.cycles.samples = 128
scene.cycles.sampling_pattern = 'TABULATED_SOBOL'
scene.cycles.light_sampling_threshold = 0.0
scene.cycles.use_adaptive_sampling = False
scene.cycles.use_light_tree = False
scene.cycles.blur_glossy = 0.0
scene.cycles.sample_clamp_indirect = 0.0
scene.view_settings.view_transform = 'Standard'
scene.unit_settings.scale_length = 0.01
bpy.context.view_layer.update()
